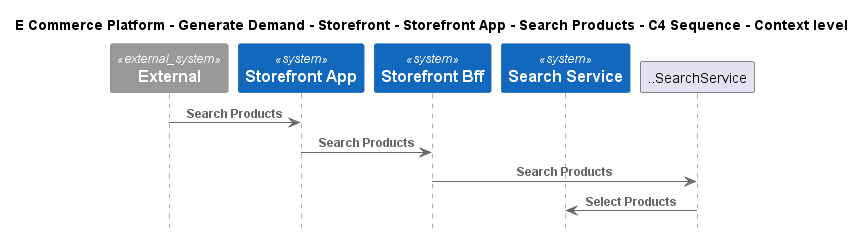

The diagram above was rendered by PlantUML. Its source (embedded in the PNG):
@startuml
!include ..\..\..\..\..\..\..\.c4s\C4_Sequence.puml

title E Commerce Platform - Generate Demand - Storefront - Storefront App - Search Products - C4 Sequence - Context level

System_Ext(C4InterFlow.SoftwareSystems.ExternalSystem, "External", "")
System(ECommercePlatform.GenerateDemand.Storefront.SoftwareSystems.StorefrontApp, "Storefront App", "")
System(ECommercePlatform.GenerateDemand.Storefront.SoftwareSystems.StorefrontBff, "Storefront Bff", "")
System(ECommercePlatform.GenerateDemand.SearchAndBrowse.SoftwareSystems.SearchService, "Search Service", "")

Rel(C4InterFlow.SoftwareSystems.ExternalSystem, ECommercePlatform.GenerateDemand.Storefront.SoftwareSystems.StorefrontApp, "Search Products")
Rel(ECommercePlatform.GenerateDemand.Storefront.SoftwareSystems.StorefrontApp, ECommercePlatform.GenerateDemand.Storefront.SoftwareSystems.StorefrontBff, "Search Products")
Rel(ECommercePlatform.GenerateDemand.Storefront.SoftwareSystems.StorefrontBff, ..SearchService, "Search Products")
Rel(..SearchService, ECommercePlatform.GenerateDemand.SearchAndBrowse.SoftwareSystems.SearchService, "Select Products")


@enduml